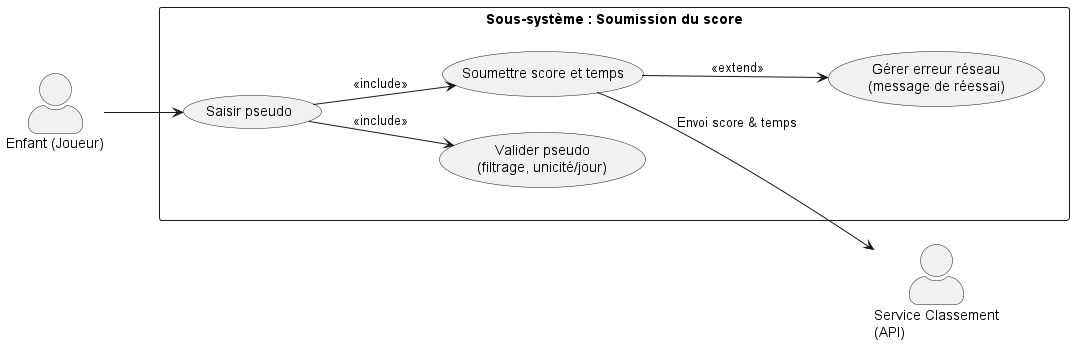

The diagram above was rendered by PlantUML. Its source (embedded in the PNG):
@startuml scoring
left to right direction
skinparam actorStyle awesome

actor "Enfant (Joueur)" as Joueur
actor "Service Classement\n(API)" as API

rectangle "Sous-système : Soumission du score" as SystemB1 {
  usecase "Saisir pseudo" as UC_Pseudo
  usecase "Valider pseudo\n(filtrage, unicité/jour)" as UC_Validate
  usecase "Soumettre score et temps" as UC_Submit
  usecase "Gérer erreur réseau\n(message de réessai)" as UC_NetErr
}

' Forcer l’API à droite du cadre via un lien caché
SystemB1 -[hidden]-> API

Joueur --> UC_Pseudo
UC_Pseudo --> UC_Validate : <<include>>
UC_Pseudo --> UC_Submit : <<include>>
UC_Submit --> UC_NetErr : <<extend>>

UC_Submit --> API : Envoi score & temps
@enduml